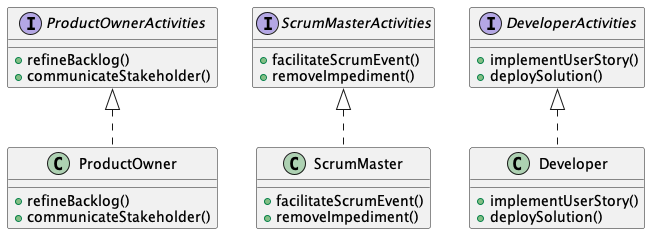

The diagram above was rendered by PlantUML. Its source (embedded in the PNG):
@startuml

interface ProductOwnerActivities {
  +refineBacklog()
  +communicateStakeholder()
}

interface ScrumMasterActivities {
  +facilitateScrumEvent()
  +removeImpediment()
}

interface DeveloperActivities {
  +implementUserStory()
  +deploySolution()
}

class ProductOwner implements ProductOwnerActivities{
  +refineBacklog()
  +communicateStakeholder()
}

class ScrumMaster implements ScrumMasterActivities{
  +facilitateScrumEvent()
  +removeImpediment()
}

class Developer implements DeveloperActivities{
  +implementUserStory()
  +deploySolution()
}

@enduml